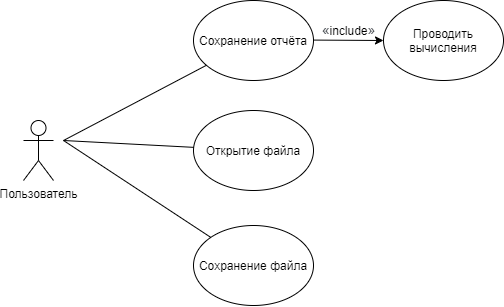

The diagram above was exported from draw.io. Its source (the exported page's mxGraphModel, read from the mxfile embedded in the PNG):
<mxGraphModel dx="1185" dy="594" grid="1" gridSize="10" guides="1" tooltips="1" connect="1" arrows="1" fold="1" page="1" pageScale="1" pageWidth="827" pageHeight="1169" math="0" shadow="0">
  <root>
    <mxCell id="0" />
    <mxCell id="1" parent="0" />
    <mxCell id="InwqP5Ys-0Jr1tstJFMK-1" value="Пользователь" style="shape=umlActor;verticalLabelPosition=bottom;labelBackgroundColor=#ffffff;verticalAlign=top;html=1;" vertex="1" parent="1">
      <mxGeometry x="310" y="480" width="30" height="60" as="geometry" />
    </mxCell>
    <mxCell id="InwqP5Ys-0Jr1tstJFMK-5" value="Проводить вычисления" style="ellipse;whiteSpace=wrap;html=1;" vertex="1" parent="1">
      <mxGeometry x="670" y="360" width="120" height="80" as="geometry" />
    </mxCell>
    <mxCell id="InwqP5Ys-0Jr1tstJFMK-6" value="Открытие файла" style="ellipse;whiteSpace=wrap;html=1;" vertex="1" parent="1">
      <mxGeometry x="480" y="470" width="120" height="80" as="geometry" />
    </mxCell>
    <mxCell id="InwqP5Ys-0Jr1tstJFMK-8" value="" style="endArrow=none;html=1;" edge="1" parent="1" target="InwqP5Ys-0Jr1tstJFMK-6">
      <mxGeometry width="50" height="50" relative="1" as="geometry">
        <mxPoint x="350" y="500" as="sourcePoint" />
        <mxPoint x="458" y="513" as="targetPoint" />
      </mxGeometry>
    </mxCell>
    <mxCell id="InwqP5Ys-0Jr1tstJFMK-11" value="Сохранение файла" style="ellipse;whiteSpace=wrap;html=1;" vertex="1" parent="1">
      <mxGeometry x="480" y="585" width="120" height="80" as="geometry" />
    </mxCell>
    <mxCell id="InwqP5Ys-0Jr1tstJFMK-12" value="" style="endArrow=none;html=1;" edge="1" parent="1" target="InwqP5Ys-0Jr1tstJFMK-11">
      <mxGeometry width="50" height="50" relative="1" as="geometry">
        <mxPoint x="350" y="500" as="sourcePoint" />
        <mxPoint x="638" y="633" as="targetPoint" />
      </mxGeometry>
    </mxCell>
    <mxCell id="InwqP5Ys-0Jr1tstJFMK-16" value="" style="endArrow=classic;html=1;entryX=0;entryY=0.5;entryDx=0;entryDy=0;" edge="1" parent="1" target="InwqP5Ys-0Jr1tstJFMK-5">
      <mxGeometry width="50" height="50" relative="1" as="geometry">
        <mxPoint x="600" y="399.58" as="sourcePoint" />
        <mxPoint x="650" y="399.58" as="targetPoint" />
      </mxGeometry>
    </mxCell>
    <mxCell id="InwqP5Ys-0Jr1tstJFMK-9" value="Сохранение отчёта" style="ellipse;whiteSpace=wrap;html=1;" vertex="1" parent="1">
      <mxGeometry x="480" y="360" width="120" height="80" as="geometry" />
    </mxCell>
    <mxCell id="InwqP5Ys-0Jr1tstJFMK-17" value="" style="endArrow=none;html=1;" edge="1" parent="1" target="InwqP5Ys-0Jr1tstJFMK-9">
      <mxGeometry width="50" height="50" relative="1" as="geometry">
        <mxPoint x="350" y="500" as="sourcePoint" />
        <mxPoint x="672.4664497915933" y="334.4091203772899" as="targetPoint" />
      </mxGeometry>
    </mxCell>
    <mxCell id="InwqP5Ys-0Jr1tstJFMK-18" value="&lt;span style=&quot;color: rgb(77 , 81 , 86) ; font-family: &amp;#34;arial&amp;#34; , sans-serif ; font-size: 14px ; text-align: left ; background-color: rgb(255 , 255 , 255)&quot;&gt;«&lt;/span&gt;include&lt;span style=&quot;color: rgb(77 , 81 , 86) ; font-family: &amp;#34;arial&amp;#34; , sans-serif ; font-size: 14px ; text-align: left ; background-color: rgb(255 , 255 , 255)&quot;&gt;»&lt;/span&gt;" style="text;html=1;align=center;verticalAlign=middle;resizable=0;points=[];autosize=1;" vertex="1" parent="1">
      <mxGeometry x="600" y="379" width="70" height="20" as="geometry" />
    </mxCell>
  </root>
</mxGraphModel>